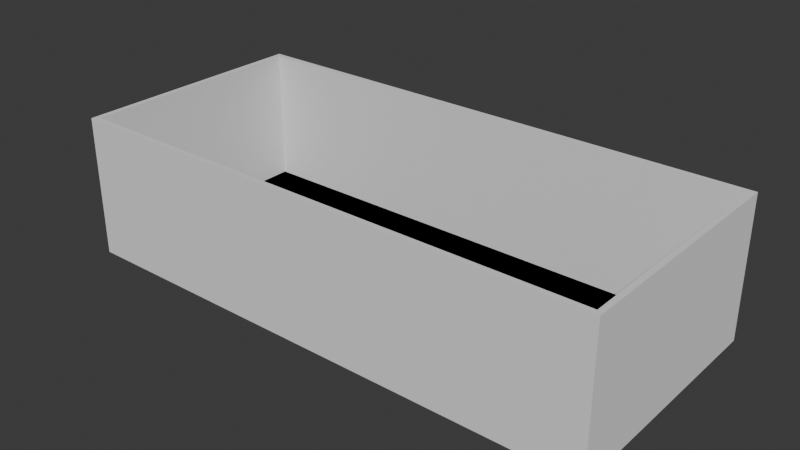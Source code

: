 # Source: separator2.blend  (saved by Blender 4.4.32; exported with 4.5.12 LTS)
import bpy
from mathutils import Matrix  # noqa: F401  (used for matrix-valued properties, if any)

bpy.ops.wm.read_factory_settings(use_empty=True)
scene = bpy.context.scene
scene.name = 'Scene'

# ---- collections
col_collection = bpy.data.collections.new('Collection'); scene.collection.children.link(col_collection)

# ---- world
world_world = bpy.data.worlds.new('World'); scene.world = world_world
world_world.use_nodes = True; world_world.node_tree.nodes.clear()
_N = world_world.node_tree.nodes; _L = world_world.node_tree.links
n0 = _N.new('ShaderNodeOutputWorld'); n0.name = 'World Output'; n0.location = (300, 300)
n1 = _N.new('ShaderNodeBackground'); n1.name = 'Background'; n1.location = (10, 300)
n1.inputs[0].default_value = (0.05088, 0.05088, 0.05088, 1.0)
_L.new(n1.outputs[0], n0.inputs[0])
n0.is_active_output = True
world_world.color = (0.05088, 0.05088, 0.05088)
world_world.sun_shadow_jitter_overblur = 0.0

# ---- meshes
me_plane = bpy.data.meshes.new('Plane')
me_plane.from_pydata([(200.0, 0.0, 0.0), (0.0, 0.0, 0.0), (200.0, 90.0, 0.0), (0.0, 90.0, 0.0), (198.0, 88.0, 0.0), (198.0, 2.0, 0.0), (2.0, 2.0, 0.0), (2.0, 88.0, 0.0), (198.0, 88.0, -50.0), (198.0, 2.0, -50.0), (2.0, 2.0, -50.0), (2.0, 88.0, -50.0), (200.0, 90.0, -50.0), (200.0, 0.0, -50.0), (0.0, 0.0, -50.0), (0.0, 90.0, -50.0), (0.0, 0.0, 0.0), (200.0, 0.0, 0.0), (0.0, 90.0, 0.0), (200.0, 90.0, 0.0), (0.0, 90.0, 2.0), (0.0, 0.0, 2.0), (200.0, 0.0, 2.0), (200.0, 90.0, 2.0)], [], [(5, 6, 7, 4), (7, 6, 10, 11), (2, 0, 13, 12), (1, 3, 15, 14), (6, 5, 9, 10), (9, 8, 12, 13), (10, 9, 13, 14), (11, 10, 14, 15), (8, 11, 15, 12), (5, 4, 8, 9), (3, 2, 12, 15), (0, 1, 14, 13), (4, 7, 11, 8), (16, 18, 19, 17), (21, 22, 23, 20), (18, 16, 21, 20), (19, 18, 20, 23), (16, 17, 22, 21), (17, 19, 23, 22)])
_uv = me_plane.uv_layers.new(name='UVMap')
_uv.uv.foreach_set('vector', [0.01674, 0.03719, 0.9833, 0.03719, 0.9833, 0.9628, 0.01674, 0.9628, 0.9833, 0.9628, 0.9833, 0.03719, 0.9833, 0.03719, 0.9833, 0.9628, 0.0, 0.0, 0.0, 0.0, 0.0, 0.0, 0.0, 0.0, 0.0, 0.0, 0.0, 0.0, 0.0, 0.0, 0.0, 0.0, 0.9833, 0.03719, 0.01674, 0.03719, 0.01674, 0.03719, 0.9833, 0.03719, 0.01674, 0.03719, 0.01674, 0.9628, 0.0, 1.0, 0.0, 0.0, 0.9833, 0.03719, 0.01674, 0.03719, 0.0, 0.0, 1.0, 0.0, 0.9833, 0.9628, 0.9833, 0.03719, 1.0, 0.0, 1.0, 1.0, 0.01674, 0.9628, 0.9833, 0.9628, 1.0, 1.0, 0.0, 1.0, 0.01674, 0.03719, 0.01674, 0.9628, 0.01674, 0.9628, 0.01674, 0.03719, 0.0, 0.0, 0.0, 0.0, 0.0, 0.0, 0.0, 0.0, 0.0, 0.0, 0.0, 0.0, 0.0, 0.0, 0.0, 0.0, 0.01674, 0.9628, 0.9833, 0.9628, 0.9833, 0.9628, 0.01674, 0.9628, 0.0, 0.0, 0.0, 1.0, 1.0, 1.0, 1.0, 0.0, 0.0, 0.0, 1.0, 0.0, 1.0, 1.0, 0.0, 1.0, 0.0, 1.0, 0.0, 0.0, 0.0, 0.0, 0.0, 1.0, 1.0, 1.0, 0.0, 1.0, 0.0, 1.0, 1.0, 1.0, 0.0, 0.0, 1.0, 0.0, 1.0, 0.0, 0.0, 0.0, 1.0, 0.0, 1.0, 1.0, 1.0, 1.0, 1.0, 0.0])
me_plane.update()

# ---- objects
ob_plane = bpy.data.objects.new('Plane', me_plane)

# ---- transforms, parenting, visibility, modifiers, constraints
ob_plane.location = (0.0, 0.0, 0.0)
ob_plane.scale = (-0.02115, -0.02115, -0.02115)

# ---- collection membership
col_collection.objects.link(ob_plane)

# ---- scene / render settings (as saved in the file)
scene.frame_start = 1; scene.frame_end = 250; scene.frame_set(1)
scene.render.engine = 'BLENDER_EEVEE_NEXT'
scene.unit_settings.scale_length = 0.001
bpy.context.view_layer.update()

# ---- added for rendering (the .blend has no active camera and no usable light): camera, sun
cam_auto = bpy.data.cameras.new('AutoCamera')
cam_auto.lens = 50.0
cam_auto.sensor_width = 36.0
cam_auto.clip_end = 1000.0
ob_auto_camera = bpy.data.objects.new('AutoCamera', cam_auto)
scene.collection.objects.link(ob_auto_camera)
ob_auto_camera.location = (2.29569, -6.24457, 4.03614)
ob_auto_camera.rotation_euler = (1.09748, -7.21219e-08, 0.694738)
scene.camera = ob_auto_camera
light_auto_sun = bpy.data.lights.new('AutoSun', 'SUN')
light_auto_sun.energy = 3.0
light_auto_sun.angle = 0.0523599
ob_auto_sun = bpy.data.objects.new('AutoSun', light_auto_sun)
scene.collection.objects.link(ob_auto_sun)
ob_auto_sun.rotation_euler = (0.872665, 0.174533, 0.523599)
bpy.context.view_layer.update()
